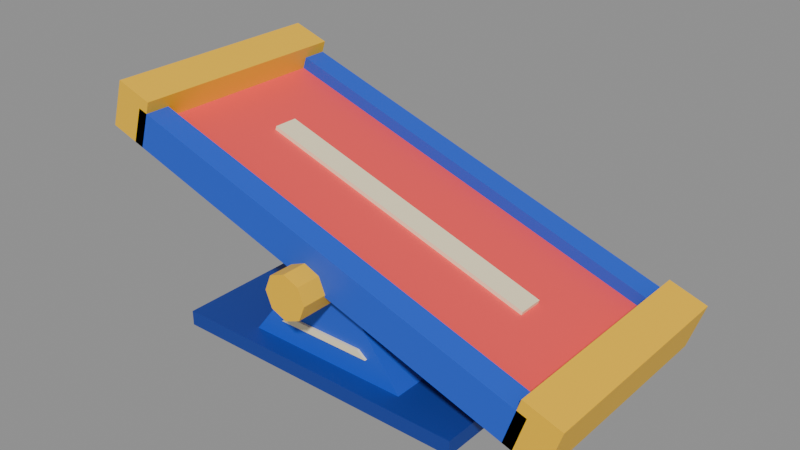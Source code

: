 # Source: seesaw.blend  (saved by Blender 5.2.45; exported with 4.5.12 LTS)
import bpy
from mathutils import Matrix  # noqa: F401  (used for matrix-valued properties, if any)

bpy.ops.wm.read_factory_settings(use_empty=True)
scene = bpy.context.scene
scene.name = 'Scene'

# ---- collections
col_col_lowpoly = bpy.data.collections.new('COL_LowPoly'); scene.collection.children.link(col_col_lowpoly)

# ---- images (referenced by path relative to the original .blend; pixels are not part of the script)
import os
ASSET_DIR = os.environ.get("B2B_ASSET_DIR", "")  # directory of the original .blend (textures are referenced by path, not embedded)
HERE = os.path.dirname(os.path.abspath(__file__))  # packed textures are extracted next to this script under _unpacked/

def load_image(name, relpath, width, height, colorspace="sRGB"):
    """Load a texture the original file referenced (path relative to the .blend, or extracted next to this script)."""
    p = next((c for c in (os.path.join(HERE, relpath), os.path.join(ASSET_DIR, relpath)) if relpath and os.path.exists(c)), "")
    if p:
        img = bpy.data.images.load(p, check_existing=True)
        img.name = name
    else:  # same state as the original file: an image datablock whose file is absent (Cycles renders it pink)
        img = bpy.data.images.new(name, width, height)
        img.source = "FILE"
        img.filepath = "//" + (relpath or name)
    img.colorspace_settings.name = colorspace
    return img
img_seesawfulcrum_basecolor = load_image('SeesawFulcrum_BaseColor', '_unpacked/SeesawFulcrum_BaseColor.3d88c7e5.png', 96, 16, 'sRGB')
img_seesawfulcrum_maskmap = load_image('SeesawFulcrum_MaskMap', '_unpacked/SeesawFulcrum_MaskMap.c74ab77f.png', 96, 16, 'Non-Color')

# ---- materials (node trees are filled in below, after node groups)
mat_m_seesawfulcrum = bpy.data.materials.new('M_SeesawFulcrum')

# ---- material node trees
mat_m_seesawfulcrum.use_nodes = True; mat_m_seesawfulcrum.node_tree.nodes.clear()
_N = mat_m_seesawfulcrum.node_tree.nodes; _L = mat_m_seesawfulcrum.node_tree.links
n0 = _N.new('ShaderNodeBsdfPrincipled'); n0.name = 'Principled BSDF'; n0.location = (-200, 100)
n0.inputs[10].default_value = 0.005
n1 = _N.new('ShaderNodeOutputMaterial'); n1.name = 'Material Output'; n1.location = (200, 100)
n2 = _N.new('ShaderNodeTexImage'); n2.name = 'Image Texture'; n2.location = (0, 0)
n2.image = img_seesawfulcrum_basecolor
n2.interpolation = 'Closest'
n3 = _N.new('ShaderNodeTexImage'); n3.name = 'Image Texture.001'; n3.location = (0, 0)
n3.image = img_seesawfulcrum_maskmap
n3.interpolation = 'Closest'
n4 = _N.new('ShaderNodeSeparateColor'); n4.name = 'Separate Color'; n4.location = (0, 0)
n5 = _N.new('ShaderNodeMath'); n5.name = 'Math'; n5.location = (0, 0)
n5.operation = 'SUBTRACT'
n5.inputs[0].default_value = 1.0
_L.new(n0.outputs[0], n1.inputs[0])
_L.new(n2.outputs[0], n0.inputs[0])
_L.new(n3.outputs[0], n4.inputs[0])
_L.new(n4.outputs[0], n0.inputs[1])
_L.new(n3.outputs[1], n5.inputs[1])
_L.new(n5.outputs[0], n0.inputs[2])
n1.is_active_output = True

# ---- meshes
me_seesawfulcrum = bpy.data.meshes.new('SeesawFulcrum')
me_seesawfulcrum.from_pydata([(-0.31, -0.23, 0.0), (0.31, -0.23, 0.0), (0.31, 0.23, 0.0), (-0.31, 0.23, 0.0), (-0.31, -0.23, 0.03), (0.31, -0.23, 0.03), (0.31, 0.23, 0.03), (-0.31, 0.23, 0.03), (0.045, 0.28, 0.2), (0.03182, 0.28, 0.2318), (2.755e-18, 0.28, 0.245), (-0.03182, 0.28, 0.2318), (-0.045, 0.28, 0.2), (-0.03182, 0.28, 0.1682), (-8.266e-18, 0.28, 0.155), (0.03182, 0.28, 0.1682), (0.045, -0.28, 0.2), (0.03182, -0.28, 0.2318), (2.755e-18, -0.28, 0.245), (-0.03182, -0.28, 0.2318), (-0.045, -0.28, 0.2), (-0.03182, -0.28, 0.1682), (-8.266e-18, -0.28, 0.155), (0.03182, -0.28, 0.1682), (-0.17, -0.19, 0.03), (0.17, -0.19, 0.03), (0.17, 0.19, 0.03), (-0.17, 0.19, 0.03), (-0.0442, -0.19, 0.195), (0.0442, -0.19, 0.195), (0.0442, 0.19, 0.195), (-0.0442, 0.19, 0.195), (-0.1, -0.195, 0.075), (0.1, -0.195, 0.075), (0.1, 0.195, 0.075), (-0.1, 0.195, 0.075), (-0.082, -0.195, 0.089), (0.082, -0.195, 0.089), (0.082, 0.195, 0.089), (-0.082, 0.195, 0.089)], [], [(0, 3, 2, 1), (4, 5, 6, 7), (0, 1, 5, 4), (1, 2, 6, 5), (2, 3, 7, 6), (3, 0, 4, 7), (8, 9, 17, 16), (9, 10, 18, 17), (10, 11, 19, 18), (11, 12, 20, 19), (12, 13, 21, 20), (13, 14, 22, 21), (14, 15, 23, 22), (15, 8, 16, 23), (15, 14, 13, 12, 11, 10, 9, 8), (16, 17, 18, 19, 20, 21, 22, 23), (24, 27, 26, 25), (28, 29, 30, 31), (24, 25, 29, 28), (25, 26, 30, 29), (26, 27, 31, 30), (27, 24, 28, 31), (32, 35, 34, 33), (36, 37, 38, 39), (32, 33, 37, 36), (33, 34, 38, 37), (34, 35, 39, 38), (35, 32, 36, 39)])
_uv = me_seesawfulcrum.uv_layers.new(name='UVMap')
_uv.uv.foreach_set('vector', [0.25, 0.5, 0.25, 0.5, 0.25, 0.5, 0.25, 0.5, 0.25, 0.5, 0.25, 0.5, 0.25, 0.5, 0.25, 0.5, 0.25, 0.5, 0.25, 0.5, 0.25, 0.5, 0.25, 0.5, 0.25, 0.5, 0.25, 0.5, 0.25, 0.5, 0.25, 0.5, 0.25, 0.5, 0.25, 0.5, 0.25, 0.5, 0.25, 0.5, 0.25, 0.5, 0.25, 0.5, 0.25, 0.5, 0.25, 0.5, 0.75, 0.5, 0.75, 0.5, 0.75, 0.5, 0.75, 0.5, 0.75, 0.5, 0.75, 0.5, 0.75, 0.5, 0.75, 0.5, 0.75, 0.5, 0.75, 0.5, 0.75, 0.5, 0.75, 0.5, 0.75, 0.5, 0.75, 0.5, 0.75, 0.5, 0.75, 0.5, 0.75, 0.5, 0.75, 0.5, 0.75, 0.5, 0.75, 0.5, 0.75, 0.5, 0.75, 0.5, 0.75, 0.5, 0.75, 0.5, 0.75, 0.5, 0.75, 0.5, 0.75, 0.5, 0.75, 0.5, 0.75, 0.5, 0.75, 0.5, 0.75, 0.5, 0.75, 0.5, 0.75, 0.5, 0.75, 0.5, 0.75, 0.5, 0.75, 0.5, 0.75, 0.5, 0.75, 0.5, 0.75, 0.5, 0.75, 0.5, 0.75, 0.5, 0.75, 0.5, 0.75, 0.5, 0.75, 0.5, 0.75, 0.5, 0.75, 0.5, 0.75, 0.5, 0.75, 0.5, 0.08333, 0.5, 0.08333, 0.5, 0.08333, 0.5, 0.08333, 0.5, 0.08333, 0.5, 0.08333, 0.5, 0.08333, 0.5, 0.08333, 0.5, 0.08333, 0.5, 0.08333, 0.5, 0.08333, 0.5, 0.08333, 0.5, 0.08333, 0.5, 0.08333, 0.5, 0.08333, 0.5, 0.08333, 0.5, 0.08333, 0.5, 0.08333, 0.5, 0.08333, 0.5, 0.08333, 0.5, 0.08333, 0.5, 0.08333, 0.5, 0.08333, 0.5, 0.08333, 0.5, 0.4167, 0.5, 0.4167, 0.5, 0.4167, 0.5, 0.4167, 0.5, 0.4167, 0.5, 0.4167, 0.5, 0.4167, 0.5, 0.4167, 0.5, 0.4167, 0.5, 0.4167, 0.5, 0.4167, 0.5, 0.4167, 0.5, 0.4167, 0.5, 0.4167, 0.5, 0.4167, 0.5, 0.4167, 0.5, 0.4167, 0.5, 0.4167, 0.5, 0.4167, 0.5, 0.4167, 0.5, 0.4167, 0.5, 0.4167, 0.5, 0.4167, 0.5, 0.4167, 0.5])
me_seesawfulcrum.materials.append(mat_m_seesawfulcrum)
me_seesawfulcrum.update()
me_seesawplank = bpy.data.meshes.new('SeesawPlank')
me_seesawplank.from_pydata([(-0.45, -0.18, 0.0), (0.45, -0.18, 0.0), (0.45, 0.18, 0.0), (-0.45, 0.18, 0.0), (-0.45, -0.18, 0.05), (0.45, -0.18, 0.05), (0.45, 0.18, 0.05), (-0.45, 0.18, 0.05), (-0.3, -0.025, 0.05), (0.3, -0.025, 0.05), (0.3, 0.025, 0.05), (-0.3, 0.025, 0.05), (-0.3, -0.025, 0.058), (0.3, -0.025, 0.058), (0.3, 0.025, 0.058), (-0.3, 0.025, 0.058), (-0.45, -0.23, 0.0), (0.45, -0.23, 0.0), (0.45, -0.18, 0.0), (-0.45, -0.18, 0.0), (-0.45, -0.23, 0.075), (0.45, -0.23, 0.075), (0.45, -0.18, 0.075), (-0.45, -0.18, 0.075), (-0.45, 0.18, 0.0), (0.45, 0.18, 0.0), (0.45, 0.23, 0.0), (-0.45, 0.23, 0.0), (-0.45, 0.18, 0.075), (0.45, 0.18, 0.075), (0.45, 0.23, 0.075), (-0.45, 0.23, 0.075), (-0.51, -0.23, 0.0), (-0.43, -0.23, 0.0), (-0.43, 0.23, 0.0), (-0.51, 0.23, 0.0), (-0.51, -0.23, 0.1), (-0.43, -0.23, 0.1), (-0.43, 0.23, 0.1), (-0.51, 0.23, 0.1), (0.43, -0.23, 0.0), (0.51, -0.23, 0.0), (0.51, 0.23, 0.0), (0.43, 0.23, 0.0), (0.43, -0.23, 0.1), (0.51, -0.23, 0.1), (0.51, 0.23, 0.1), (0.43, 0.23, 0.1)], [], [(0, 3, 2, 1), (4, 5, 6, 7), (0, 1, 5, 4), (1, 2, 6, 5), (2, 3, 7, 6), (3, 0, 4, 7), (8, 11, 10, 9), (12, 13, 14, 15), (8, 9, 13, 12), (9, 10, 14, 13), (10, 11, 15, 14), (11, 8, 12, 15), (16, 19, 18, 17), (20, 21, 22, 23), (16, 17, 21, 20), (17, 18, 22, 21), (18, 19, 23, 22), (19, 16, 20, 23), (24, 27, 26, 25), (28, 29, 30, 31), (24, 25, 29, 28), (25, 26, 30, 29), (26, 27, 31, 30), (27, 24, 28, 31), (32, 35, 34, 33), (36, 37, 38, 39), (32, 33, 37, 36), (33, 34, 38, 37), (34, 35, 39, 38), (35, 32, 36, 39), (40, 43, 42, 41), (44, 45, 46, 47), (40, 41, 45, 44), (41, 42, 46, 45), (42, 43, 47, 46), (43, 40, 44, 47)])
_uv = me_seesawplank.uv_layers.new(name='UVMap')
_uv.uv.foreach_set('vector', [0.5833, 0.5, 0.5833, 0.5, 0.5833, 0.5, 0.5833, 0.5, 0.5833, 0.5, 0.5833, 0.5, 0.5833, 0.5, 0.5833, 0.5, 0.5833, 0.5, 0.5833, 0.5, 0.5833, 0.5, 0.5833, 0.5, 0.5833, 0.5, 0.5833, 0.5, 0.5833, 0.5, 0.5833, 0.5, 0.5833, 0.5, 0.5833, 0.5, 0.5833, 0.5, 0.5833, 0.5, 0.5833, 0.5, 0.5833, 0.5, 0.5833, 0.5, 0.5833, 0.5, 0.4167, 0.5, 0.4167, 0.5, 0.4167, 0.5, 0.4167, 0.5, 0.4167, 0.5, 0.4167, 0.5, 0.4167, 0.5, 0.4167, 0.5, 0.4167, 0.5, 0.4167, 0.5, 0.4167, 0.5, 0.4167, 0.5, 0.4167, 0.5, 0.4167, 0.5, 0.4167, 0.5, 0.4167, 0.5, 0.4167, 0.5, 0.4167, 0.5, 0.4167, 0.5, 0.4167, 0.5, 0.4167, 0.5, 0.4167, 0.5, 0.4167, 0.5, 0.4167, 0.5, 0.08333, 0.5, 0.08333, 0.5, 0.08333, 0.5, 0.08333, 0.5, 0.08333, 0.5, 0.08333, 0.5, 0.08333, 0.5, 0.08333, 0.5, 0.08333, 0.5, 0.08333, 0.5, 0.08333, 0.5, 0.08333, 0.5, 0.08333, 0.5, 0.08333, 0.5, 0.08333, 0.5, 0.08333, 0.5, 0.08333, 0.5, 0.08333, 0.5, 0.08333, 0.5, 0.08333, 0.5, 0.08333, 0.5, 0.08333, 0.5, 0.08333, 0.5, 0.08333, 0.5, 0.08333, 0.5, 0.08333, 0.5, 0.08333, 0.5, 0.08333, 0.5, 0.08333, 0.5, 0.08333, 0.5, 0.08333, 0.5, 0.08333, 0.5, 0.08333, 0.5, 0.08333, 0.5, 0.08333, 0.5, 0.08333, 0.5, 0.08333, 0.5, 0.08333, 0.5, 0.08333, 0.5, 0.08333, 0.5, 0.08333, 0.5, 0.08333, 0.5, 0.08333, 0.5, 0.08333, 0.5, 0.08333, 0.5, 0.08333, 0.5, 0.08333, 0.5, 0.08333, 0.5, 0.75, 0.5, 0.75, 0.5, 0.75, 0.5, 0.75, 0.5, 0.75, 0.5, 0.75, 0.5, 0.75, 0.5, 0.75, 0.5, 0.75, 0.5, 0.75, 0.5, 0.75, 0.5, 0.75, 0.5, 0.75, 0.5, 0.75, 0.5, 0.75, 0.5, 0.75, 0.5, 0.75, 0.5, 0.75, 0.5, 0.75, 0.5, 0.75, 0.5, 0.75, 0.5, 0.75, 0.5, 0.75, 0.5, 0.75, 0.5, 0.75, 0.5, 0.75, 0.5, 0.75, 0.5, 0.75, 0.5, 0.75, 0.5, 0.75, 0.5, 0.75, 0.5, 0.75, 0.5, 0.75, 0.5, 0.75, 0.5, 0.75, 0.5, 0.75, 0.5, 0.75, 0.5, 0.75, 0.5, 0.75, 0.5, 0.75, 0.5, 0.75, 0.5, 0.75, 0.5, 0.75, 0.5, 0.75, 0.5, 0.75, 0.5, 0.75, 0.5, 0.75, 0.5, 0.75, 0.5])
me_seesawplank.materials.append(mat_m_seesawfulcrum)
me_seesawplank.update()

# ---- objects
ob_seesaw = bpy.data.objects.new('Seesaw', None)
ob_seesawfulcrum = bpy.data.objects.new('SeesawFulcrum', me_seesawfulcrum)
ob_seesawplank = bpy.data.objects.new('SeesawPlank', me_seesawplank)

# ---- transforms, parenting, visibility, modifiers, constraints
ob_seesaw.location = (0.0, 0.0, 0.0)
ob_seesawfulcrum.parent = ob_seesaw
ob_seesawfulcrum.location = (0.0, 0.0, 0.0)
ob_seesawplank.parent = ob_seesaw
ob_seesawplank.location = (0.0, 0.0, 0.21)
ob_seesawplank.rotation_euler = (0.0, 0.3142, 0.0)

# ---- collection membership
scene.collection.objects.link(ob_seesaw)
col_col_lowpoly.objects.link(ob_seesawfulcrum)
col_col_lowpoly.objects.link(ob_seesawplank)

# ---- scene / render settings (as saved in the file)
scene.frame_start = 1; scene.frame_end = 250; scene.frame_set(1)
scene.render.engine = 'BLENDER_EEVEE_NEXT'
scene.render.fps = 30
scene.render.bake_bias = 0.0
scene.render.bake_samples = 0
scene.render.compositor_device = 'GPU'
scene.eevee.use_volume_custom_range = False
scene.eevee.fast_gi_thickness_near = 0.1
scene.eevee.fast_gi_thickness_far = 0.0
scene.eevee.ray_tracing_options.screen_trace_thickness = 0.1
bpy.context.view_layer.update()

# ---- added for rendering (the .blend has no active camera and no usable light): camera, sun + grey world if the file has none
cam_auto = bpy.data.cameras.new('AutoCamera')
cam_auto.lens = 50.0
cam_auto.sensor_width = 36.0
cam_auto.clip_end = 1000.0
ob_auto_camera = bpy.data.objects.new('AutoCamera', cam_auto)
scene.collection.objects.link(ob_auto_camera)
ob_auto_camera.location = (1.15976, -1.37317, 1.1468)
ob_auto_camera.rotation_euler = (1.09748, -7.21219e-08, 0.694738)
scene.camera = ob_auto_camera
light_auto_sun = bpy.data.lights.new('AutoSun', 'SUN')
light_auto_sun.energy = 3.0
light_auto_sun.angle = 0.0523599
ob_auto_sun = bpy.data.objects.new('AutoSun', light_auto_sun)
scene.collection.objects.link(ob_auto_sun)
ob_auto_sun.rotation_euler = (0.872665, 0.174533, 0.523599)
if scene.world is None:
    world_auto = bpy.data.worlds.new('AutoWorld')
    world_auto.color = (0.3, 0.3, 0.3)
    scene.world = world_auto
bpy.context.view_layer.update()
